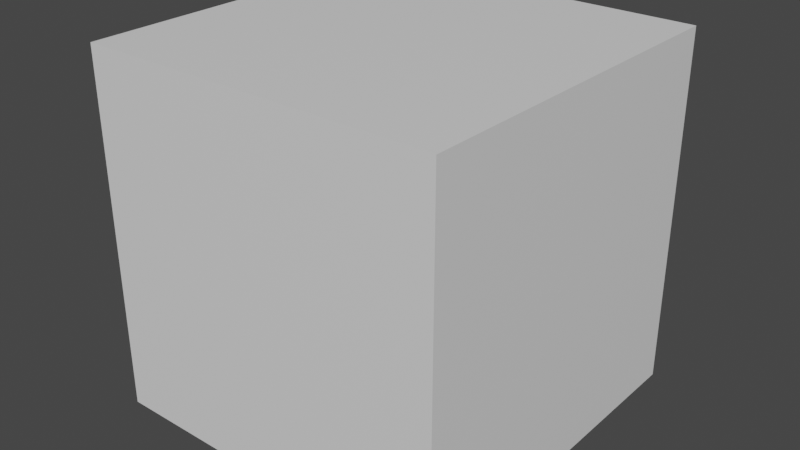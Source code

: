 # Source: rnc_apt_9S_01.blend  (saved by Blender 3.5.10; exported with 4.5.12 LTS)
import bpy
from mathutils import Matrix  # noqa: F401  (used for matrix-valued properties, if any)

bpy.ops.wm.read_factory_settings(use_empty=True)
scene = bpy.context.scene
scene.name = 'Scene'

# ---- collections
col_1 = bpy.data.collections.new('1'); scene.collection.children.link(col_1)

# ---- materials (node trees are filled in below, after node groups)
mat_top_bottom = bpy.data.materials.new('Top/Bottom')
mat_top_bottom.use_transparent_shadow = False
mat_sides = bpy.data.materials.new('Sides')
mat_sides.use_transparent_shadow = False
mat_front_back = bpy.data.materials.new('Front Back')
mat_front_back.use_transparent_shadow = False

# ---- material node trees
mat_top_bottom.use_nodes = True; mat_top_bottom.node_tree.nodes.clear()
_N = mat_top_bottom.node_tree.nodes; _L = mat_top_bottom.node_tree.links
n0 = _N.new('ShaderNodeBsdfPrincipled'); n0.name = 'Principled BSDF'; n0.location = (10, 300)
n0.distribution = 'GGX'
n0.subsurface_method = 'RANDOM_WALK_SKIN'
n0.inputs[3].default_value = 1.45
n0.inputs[27].default_value = (0.0, 0.0, 0.0, 1.0)
n0.inputs[28].default_value = 1.0
n1 = _N.new('ShaderNodeOutputMaterial'); n1.name = 'Material Output'; n1.location = (300, 300)
_L.new(n0.outputs[0], n1.inputs[0])
n1.is_active_output = True
mat_sides.use_nodes = True; mat_sides.node_tree.nodes.clear()
_N = mat_sides.node_tree.nodes; _L = mat_sides.node_tree.links
n0 = _N.new('ShaderNodeBsdfPrincipled'); n0.name = 'Principled BSDF'; n0.location = (10, 300)
n0.distribution = 'GGX'
n0.subsurface_method = 'RANDOM_WALK_SKIN'
n0.inputs[3].default_value = 1.45
n0.inputs[27].default_value = (0.0, 0.0, 0.0, 1.0)
n0.inputs[28].default_value = 1.0
n1 = _N.new('ShaderNodeOutputMaterial'); n1.name = 'Material Output'; n1.location = (300, 300)
_L.new(n0.outputs[0], n1.inputs[0])
n1.is_active_output = True
mat_front_back.use_nodes = True; mat_front_back.node_tree.nodes.clear()
_N = mat_front_back.node_tree.nodes; _L = mat_front_back.node_tree.links
n0 = _N.new('ShaderNodeBsdfPrincipled'); n0.name = 'Principled BSDF'; n0.location = (10, 300)
n0.distribution = 'GGX'
n0.subsurface_method = 'RANDOM_WALK_SKIN'
n0.inputs[3].default_value = 1.45
n0.inputs[27].default_value = (0.0, 0.0, 0.0, 1.0)
n0.inputs[28].default_value = 1.0
n1 = _N.new('ShaderNodeOutputMaterial'); n1.name = 'Material Output'; n1.location = (300, 300)
_L.new(n0.outputs[0], n1.inputs[0])
n1.is_active_output = True

# ---- world
world_world = bpy.data.worlds.new('World'); scene.world = world_world
world_world.use_nodes = True; world_world.node_tree.nodes.clear()
_N = world_world.node_tree.nodes; _L = world_world.node_tree.links
n0 = _N.new('ShaderNodeOutputWorld'); n0.name = 'World Output'; n0.location = (300, 300)
n1 = _N.new('ShaderNodeBackground'); n1.name = 'Background'; n1.location = (10, 300)
n1.inputs[0].default_value = (0.05088, 0.05088, 0.05088, 1.0)
_L.new(n1.outputs[0], n0.inputs[0])
n0.is_active_output = True
world_world.color = (0.05088, 0.05088, 0.05088)
world_world.use_sun_shadow = False
world_world.sun_shadow_jitter_overblur = 0.0

# ---- meshes
me_cube_001 = bpy.data.meshes.new('Cube.001')
me_cube_001.from_pydata([(-4.5, -4.5, -4.5), (-4.5, -4.5, 4.5), (-4.5, 4.5, -4.5), (-4.5, 4.5, 4.5), (4.5, -4.5, -4.5), (4.5, -4.5, 4.5), (4.5, 4.5, -4.5), (4.5, 4.5, 4.5)], [], [(0, 1, 3, 2), (2, 3, 7, 6), (6, 7, 5, 4), (4, 5, 1, 0), (2, 6, 4, 0), (7, 3, 1, 5)])
me_cube_001.polygons.foreach_set('material_index', [2, 1, 2, 1, 0, 0])
_uv = me_cube_001.uv_layers.new(name='UVMap')
_uv.uv.foreach_set('vector', [0.375, 0.0, 0.625, 0.0, 0.625, 0.25, 0.375, 0.25, 0.375, 0.25, 0.625, 0.25, 0.625, 0.5, 0.375, 0.5, 0.375, 0.5, 0.625, 0.5, 0.625, 0.75, 0.375, 0.75, 0.375, 0.75, 0.625, 0.75, 0.625, 1.0, 0.375, 1.0, 0.125, 0.5, 0.375, 0.5, 0.375, 0.75, 0.125, 0.75, 0.625, 0.5, 0.875, 0.5, 0.875, 0.75, 0.625, 0.75])
me_cube_001.materials.append(mat_top_bottom)
me_cube_001.materials.append(mat_sides)
me_cube_001.materials.append(mat_front_back)
me_cube_001.update()

# ---- objects
ob_1 = bpy.data.objects.new('1', me_cube_001)

# ---- transforms, parenting, visibility, modifiers, constraints
ob_1.location = (0.0, 0.0, 4.5)

# ---- collection membership
col_1.objects.link(ob_1)

# ---- scene / render settings (as saved in the file)
scene.frame_start = 1; scene.frame_end = 250; scene.frame_set(1)
scene.render.engine = 'BLENDER_EEVEE_NEXT'
scene.cycles.sampling_pattern = 'TABULATED_SOBOL'
scene.view_settings.view_transform = 'Filmic'
bpy.context.view_layer.update()

# ---- added for rendering (the .blend has no active camera and no usable light): camera, sun
cam_auto = bpy.data.cameras.new('AutoCamera')
cam_auto.lens = 50.0
cam_auto.sensor_width = 36.0
cam_auto.clip_end = 1000.0
ob_auto_camera = bpy.data.objects.new('AutoCamera', cam_auto)
scene.collection.objects.link(ob_auto_camera)
ob_auto_camera.location = (14.4228, -17.3074, 16.0383)
ob_auto_camera.rotation_euler = (1.09748, -7.21219e-08, 0.694738)
scene.camera = ob_auto_camera
light_auto_sun = bpy.data.lights.new('AutoSun', 'SUN')
light_auto_sun.energy = 3.0
light_auto_sun.angle = 0.0523599
ob_auto_sun = bpy.data.objects.new('AutoSun', light_auto_sun)
scene.collection.objects.link(ob_auto_sun)
ob_auto_sun.rotation_euler = (0.872665, 0.174533, 0.523599)
bpy.context.view_layer.update()
